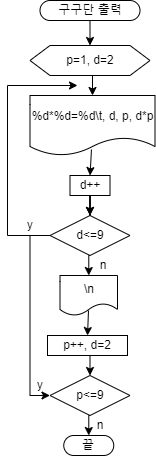

The diagram above was exported from draw.io. Its source (the exported page's mxGraphModel, read from the mxfile embedded in the PNG):
<mxGraphModel dx="1434" dy="707" grid="1" gridSize="10" guides="1" tooltips="1" connect="1" arrows="1" fold="1" page="1" pageScale="1" pageWidth="827" pageHeight="1169" math="0" shadow="0">
  <root>
    <mxCell id="WIyWlLk6GJQsqaUBKTNV-0" />
    <mxCell id="WIyWlLk6GJQsqaUBKTNV-1" parent="WIyWlLk6GJQsqaUBKTNV-0" />
    <mxCell id="vvv5VEEP1omCQ_7R7y2d-0" style="edgeStyle=orthogonalEdgeStyle;rounded=0;orthogonalLoop=1;jettySize=auto;html=1;exitX=0.5;exitY=1;exitDx=0;exitDy=0;entryX=0.5;entryY=0;entryDx=0;entryDy=0;" parent="WIyWlLk6GJQsqaUBKTNV-1" source="vvv5VEEP1omCQ_7R7y2d-1" target="vvv5VEEP1omCQ_7R7y2d-13" edge="1">
      <mxGeometry relative="1" as="geometry" />
    </mxCell>
    <mxCell id="vvv5VEEP1omCQ_7R7y2d-1" value="p&amp;lt;=9" style="rhombus;whiteSpace=wrap;html=1;" parent="WIyWlLk6GJQsqaUBKTNV-1" vertex="1">
      <mxGeometry x="382.5" y="725" width="80" height="40" as="geometry" />
    </mxCell>
    <mxCell id="vvv5VEEP1omCQ_7R7y2d-2" style="edgeStyle=orthogonalEdgeStyle;rounded=0;orthogonalLoop=1;jettySize=auto;html=1;exitX=0.5;exitY=1;exitDx=0;exitDy=0;entryX=0.5;entryY=0;entryDx=0;entryDy=0;" parent="WIyWlLk6GJQsqaUBKTNV-1" source="vvv5VEEP1omCQ_7R7y2d-3" target="vvv5VEEP1omCQ_7R7y2d-5" edge="1">
      <mxGeometry relative="1" as="geometry" />
    </mxCell>
    <mxCell id="vvv5VEEP1omCQ_7R7y2d-3" value="구구단 출력" style="rounded=1;whiteSpace=wrap;html=1;arcSize=50;" parent="WIyWlLk6GJQsqaUBKTNV-1" vertex="1">
      <mxGeometry x="372.5" y="350" width="100" height="20" as="geometry" />
    </mxCell>
    <mxCell id="vvv5VEEP1omCQ_7R7y2d-4" style="edgeStyle=orthogonalEdgeStyle;rounded=0;orthogonalLoop=1;jettySize=auto;html=1;exitX=0.5;exitY=1;exitDx=0;exitDy=0;entryX=0.5;entryY=0;entryDx=0;entryDy=0;" parent="WIyWlLk6GJQsqaUBKTNV-1" source="vvv5VEEP1omCQ_7R7y2d-5" target="vvv5VEEP1omCQ_7R7y2d-9" edge="1">
      <mxGeometry relative="1" as="geometry" />
    </mxCell>
    <mxCell id="vvv5VEEP1omCQ_7R7y2d-5" value="p=1, d=2" style="shape=hexagon;perimeter=hexagonPerimeter2;whiteSpace=wrap;html=1;fixedSize=1;" parent="WIyWlLk6GJQsqaUBKTNV-1" vertex="1">
      <mxGeometry x="362.5" y="395" width="120" height="30" as="geometry" />
    </mxCell>
    <mxCell id="vvv5VEEP1omCQ_7R7y2d-6" style="edgeStyle=orthogonalEdgeStyle;rounded=0;orthogonalLoop=1;jettySize=auto;html=1;exitX=0.5;exitY=1;exitDx=0;exitDy=0;entryX=0.5;entryY=0;entryDx=0;entryDy=0;" parent="WIyWlLk6GJQsqaUBKTNV-1" source="vvv5VEEP1omCQ_7R7y2d-8" target="vvv5VEEP1omCQ_7R7y2d-17" edge="1">
      <mxGeometry relative="1" as="geometry" />
    </mxCell>
    <mxCell id="vvv5VEEP1omCQ_7R7y2d-7" value="" style="edgeStyle=orthogonalEdgeStyle;rounded=0;orthogonalLoop=1;jettySize=auto;html=1;" parent="WIyWlLk6GJQsqaUBKTNV-1" source="vvv5VEEP1omCQ_7R7y2d-8" target="vvv5VEEP1omCQ_7R7y2d-17" edge="1">
      <mxGeometry relative="1" as="geometry" />
    </mxCell>
    <mxCell id="vvv5VEEP1omCQ_7R7y2d-8" value="d++" style="rounded=0;whiteSpace=wrap;html=1;" parent="WIyWlLk6GJQsqaUBKTNV-1" vertex="1">
      <mxGeometry x="402.5" y="525" width="40" height="20" as="geometry" />
    </mxCell>
    <mxCell id="vvv5VEEP1omCQ_7R7y2d-9" value="%d*%d=%d\t, d, p, d*p" style="shape=document;whiteSpace=wrap;html=1;boundedLbl=1;" parent="WIyWlLk6GJQsqaUBKTNV-1" vertex="1">
      <mxGeometry x="362.5" y="445" width="125" height="60" as="geometry" />
    </mxCell>
    <mxCell id="vvv5VEEP1omCQ_7R7y2d-10" style="edgeStyle=orthogonalEdgeStyle;rounded=0;orthogonalLoop=1;jettySize=auto;html=1;exitX=0.5;exitY=1;exitDx=0;exitDy=0;entryX=0.5;entryY=0;entryDx=0;entryDy=0;" parent="WIyWlLk6GJQsqaUBKTNV-1" source="vvv5VEEP1omCQ_7R7y2d-11" target="vvv5VEEP1omCQ_7R7y2d-1" edge="1">
      <mxGeometry relative="1" as="geometry" />
    </mxCell>
    <mxCell id="vvv5VEEP1omCQ_7R7y2d-11" value="p++, d=2" style="rounded=0;whiteSpace=wrap;html=1;" parent="WIyWlLk6GJQsqaUBKTNV-1" vertex="1">
      <mxGeometry x="380" y="685" width="80" height="20" as="geometry" />
    </mxCell>
    <mxCell id="vvv5VEEP1omCQ_7R7y2d-12" value="\n" style="shape=document;whiteSpace=wrap;html=1;boundedLbl=1;" parent="WIyWlLk6GJQsqaUBKTNV-1" vertex="1">
      <mxGeometry x="392.5" y="625" width="57.5" height="40" as="geometry" />
    </mxCell>
    <mxCell id="vvv5VEEP1omCQ_7R7y2d-13" value="끝" style="rounded=1;whiteSpace=wrap;html=1;arcSize=50;" parent="WIyWlLk6GJQsqaUBKTNV-1" vertex="1">
      <mxGeometry x="396.25" y="785" width="50" height="20" as="geometry" />
    </mxCell>
    <mxCell id="vvv5VEEP1omCQ_7R7y2d-14" style="edgeStyle=orthogonalEdgeStyle;rounded=0;orthogonalLoop=1;jettySize=auto;html=1;exitX=0.5;exitY=1;exitDx=0;exitDy=0;entryX=0.5;entryY=0;entryDx=0;entryDy=0;" parent="WIyWlLk6GJQsqaUBKTNV-1" source="vvv5VEEP1omCQ_7R7y2d-17" target="vvv5VEEP1omCQ_7R7y2d-12" edge="1">
      <mxGeometry relative="1" as="geometry" />
    </mxCell>
    <mxCell id="vvv5VEEP1omCQ_7R7y2d-15" style="edgeStyle=orthogonalEdgeStyle;rounded=0;orthogonalLoop=1;jettySize=auto;html=1;exitX=0;exitY=0.5;exitDx=0;exitDy=0;" parent="WIyWlLk6GJQsqaUBKTNV-1" source="vvv5VEEP1omCQ_7R7y2d-17" edge="1">
      <mxGeometry relative="1" as="geometry">
        <mxPoint x="410" y="435" as="targetPoint" />
        <Array as="points">
          <mxPoint x="340" y="585" />
          <mxPoint x="340" y="435" />
        </Array>
      </mxGeometry>
    </mxCell>
    <mxCell id="vvv5VEEP1omCQ_7R7y2d-16" style="edgeStyle=orthogonalEdgeStyle;rounded=0;orthogonalLoop=1;jettySize=auto;html=1;exitX=0;exitY=0.5;exitDx=0;exitDy=0;entryX=0;entryY=0.5;entryDx=0;entryDy=0;" parent="WIyWlLk6GJQsqaUBKTNV-1" source="vvv5VEEP1omCQ_7R7y2d-17" target="vvv5VEEP1omCQ_7R7y2d-1" edge="1">
      <mxGeometry relative="1" as="geometry" />
    </mxCell>
    <mxCell id="vvv5VEEP1omCQ_7R7y2d-17" value="d&amp;lt;=9" style="rhombus;whiteSpace=wrap;html=1;" parent="WIyWlLk6GJQsqaUBKTNV-1" vertex="1">
      <mxGeometry x="382.5" y="565" width="80" height="40" as="geometry" />
    </mxCell>
    <mxCell id="vvv5VEEP1omCQ_7R7y2d-18" value="" style="endArrow=classic;html=1;rounded=0;entryX=0.5;entryY=0;entryDx=0;entryDy=0;exitX=0.492;exitY=0.9;exitDx=0;exitDy=0;exitPerimeter=0;" parent="WIyWlLk6GJQsqaUBKTNV-1" source="vvv5VEEP1omCQ_7R7y2d-9" target="vvv5VEEP1omCQ_7R7y2d-8" edge="1">
      <mxGeometry width="50" height="50" relative="1" as="geometry">
        <mxPoint x="420" y="495" as="sourcePoint" />
        <mxPoint x="680" y="605" as="targetPoint" />
      </mxGeometry>
    </mxCell>
    <mxCell id="vvv5VEEP1omCQ_7R7y2d-19" value="" style="endArrow=classic;html=1;rounded=0;exitX=0.496;exitY=0.875;exitDx=0;exitDy=0;exitPerimeter=0;entryX=0.5;entryY=0;entryDx=0;entryDy=0;" parent="WIyWlLk6GJQsqaUBKTNV-1" source="vvv5VEEP1omCQ_7R7y2d-12" target="vvv5VEEP1omCQ_7R7y2d-11" edge="1">
      <mxGeometry width="50" height="50" relative="1" as="geometry">
        <mxPoint x="630" y="555" as="sourcePoint" />
        <mxPoint x="680" y="505" as="targetPoint" />
      </mxGeometry>
    </mxCell>
    <mxCell id="vvv5VEEP1omCQ_7R7y2d-20" value="y" style="text;html=1;strokeColor=none;fillColor=none;align=center;verticalAlign=middle;whiteSpace=wrap;rounded=0;" parent="WIyWlLk6GJQsqaUBKTNV-1" vertex="1">
      <mxGeometry x="352.5" y="565" width="20" height="20" as="geometry" />
    </mxCell>
    <mxCell id="vvv5VEEP1omCQ_7R7y2d-21" value="y" style="text;html=1;strokeColor=none;fillColor=none;align=center;verticalAlign=middle;whiteSpace=wrap;rounded=0;" parent="WIyWlLk6GJQsqaUBKTNV-1" vertex="1">
      <mxGeometry x="362.5" y="725" width="20" height="20" as="geometry" />
    </mxCell>
    <mxCell id="vvv5VEEP1omCQ_7R7y2d-22" value="n" style="text;html=1;strokeColor=none;fillColor=none;align=center;verticalAlign=middle;whiteSpace=wrap;rounded=0;" parent="WIyWlLk6GJQsqaUBKTNV-1" vertex="1">
      <mxGeometry x="426.25" y="605" width="20" height="20" as="geometry" />
    </mxCell>
    <mxCell id="vvv5VEEP1omCQ_7R7y2d-23" value="n" style="text;html=1;strokeColor=none;fillColor=none;align=center;verticalAlign=middle;whiteSpace=wrap;rounded=0;" parent="WIyWlLk6GJQsqaUBKTNV-1" vertex="1">
      <mxGeometry x="422.5" y="765" width="20" height="20" as="geometry" />
    </mxCell>
  </root>
</mxGraphModel>